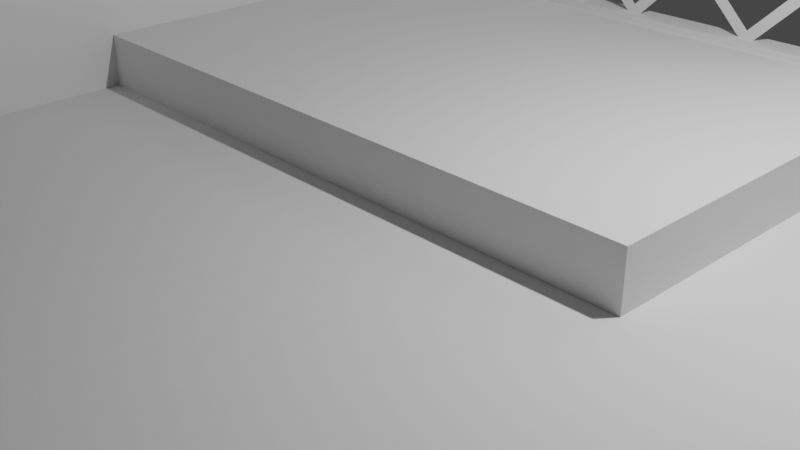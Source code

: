 # Source: witch_tavern1.blend  (saved by Blender 3.4.6; exported with 4.5.12 LTS)
import bpy
from mathutils import Matrix  # noqa: F401  (used for matrix-valued properties, if any)

bpy.ops.wm.read_factory_settings(use_empty=True)
scene = bpy.context.scene
scene.name = 'Scene'

# ---- collections
col_collection = bpy.data.collections.new('Collection'); scene.collection.children.link(col_collection)

# ---- world
world_world = bpy.data.worlds.new('World'); scene.world = world_world
world_world.use_nodes = True; world_world.node_tree.nodes.clear()
_N = world_world.node_tree.nodes; _L = world_world.node_tree.links
n0 = _N.new('ShaderNodeOutputWorld'); n0.name = 'World Output'; n0.location = (300, 300)
n1 = _N.new('ShaderNodeBackground'); n1.name = 'Background'; n1.location = (10, 300)
n1.inputs[0].default_value = (0.05088, 0.05088, 0.05088, 1.0)
_L.new(n1.outputs[0], n0.inputs[0])
n0.is_active_output = True
world_world.color = (0.05088, 0.05088, 0.05088)
world_world.use_sun_shadow = False
world_world.sun_shadow_jitter_overblur = 0.0

# ---- cameras
cam_camera = bpy.data.cameras.new('Camera')
cam_camera.clip_end = 100.0
cam_camera.ortho_scale = 7.314

# ---- lights
light_light = bpy.data.lights.new('Light', 'POINT')
light_light.transmission_factor = 0.0
light_light.energy = 1000.0
light_light.shadow_soft_size = 0.1
light_light.shadow_maximum_resolution = 0.006
light_light.use_absolute_resolution = True

# ---- meshes
me_plane = bpy.data.meshes.new('Plane')
me_plane.from_pydata([(-1.0, -1.0, 0.0), (1.0, -1.0, 0.0), (-1.0, 1.0, 0.0), (1.0, 1.0, 0.0), (-1.0, -1.0, 1.4), (-1.0, 1.0, 1.4), (1.0, 1.0, 1.4), (-0.9316, 0.9316, 0.0684), (-0.9316, -1.0, 0.0684), (1.0, -1.0, 0.0684), (1.0, 0.9316, 0.0684), (-0.9316, 0.9316, 1.4), (-0.9316, -1.0, 1.4), (1.0, 0.9316, 1.4)], [], [(0, 2, 3, 1), (2, 5, 6, 3), (0, 4, 5, 2), (8, 9, 10, 7), (7, 10, 13, 11), (8, 7, 11, 12), (3, 6, 13, 10), (6, 5, 11, 13), (0, 1, 9, 8), (4, 0, 8, 12), (5, 4, 12, 11), (1, 3, 10, 9)])
_uv = me_plane.uv_layers.new(name='UVMap')
_uv.uv.foreach_set('vector', [0.0, 0.0, 0.0, 1.0, 1.0, 1.0, 1.0, 0.0, 0.0, 1.0, 0.0, 1.0, 1.0, 1.0, 1.0, 1.0, 0.0, 0.0, 0.0, 0.0, 0.0, 1.0, 0.0, 1.0, 0.0, 0.0, 1.0, 0.0, 1.0, 1.0, 0.0, 1.0, 0.0, 1.0, 1.0, 1.0, 1.0, 1.0, 0.0, 1.0, 0.0, 0.0, 0.0, 1.0, 0.0, 1.0, 0.0, 0.0, 1.0, 1.0, 1.0, 1.0, 1.0, 1.0, 1.0, 1.0, 1.0, 1.0, 0.0, 1.0, 0.0, 1.0, 1.0, 1.0, 0.0, 0.0, 1.0, 0.0, 1.0, 0.0, 0.0, 0.0, 0.0, 0.0, 0.0, 0.0, 0.0, 0.0, 0.0, 0.0, 0.0, 1.0, 0.0, 0.0, 0.0, 0.0, 0.0, 1.0, 1.0, 0.0, 1.0, 1.0, 1.0, 1.0, 1.0, 0.0])
me_plane.update()
me_plane_001 = bpy.data.meshes.new('Plane.001')
me_plane_001.from_pydata([(-1.0, -1.022, 2.046e-09), (1.0, -1.022, 2.046e-09), (0.0, 0.9687, 2.875e-09), (-1.0, -0.4378, 4.759e-08), (-0.2852, 0.9143, 5.748e-09), (-0.4795, 0.7996, 1.004e-08), (-0.6538, 0.6164, 1.681e-08), (-0.7994, 0.3725, 2.583e-08), (-0.9089, 0.08992, 3.577e-08), (-0.9769, -0.1951, 4.409e-08), (1.0, -0.4378, 4.759e-08), (0.2852, 0.9143, 5.748e-09), (0.4795, 0.7996, 1.004e-08), (0.6538, 0.6164, 1.681e-08), (0.7994, 0.3725, 2.583e-08), (0.9089, 0.08992, 3.577e-08), (0.9769, -0.1951, 4.409e-08), (-1.0, -1.022, 0.4668), (1.0, -1.022, 0.4668), (-1.0, -0.4378, 0.4668), (1.0, -0.4378, 0.4668), (0.9769, -0.1951, 0.4668), (0.9089, 0.08992, 0.4668), (0.7994, 0.3725, 0.4668), (0.6538, 0.6164, 0.4668), (0.4795, 0.7996, 0.4668), (0.2852, 0.9143, 0.4668), (-9.018e-17, 0.9687, 0.4668), (-0.2852, 0.9143, 0.4668), (-0.4795, 0.7996, 0.4668), (-0.6538, 0.6164, 0.4668), (-0.7994, 0.3725, 0.4668), (-0.9089, 0.08992, 0.4668), (-0.9769, -0.1951, 0.4668)], [], [(0, 3, 9, 8, 7, 6, 5, 4, 2, 11, 12, 13, 14, 15, 16, 10, 1), (17, 18, 20, 21, 22, 23, 24, 25, 26, 27, 28, 29, 30, 31, 32, 33, 19), (14, 13, 24, 23), (8, 9, 33, 32), (13, 12, 25, 24), (0, 1, 18, 17), (9, 3, 19, 33), (12, 11, 26, 25), (3, 0, 17, 19), (11, 2, 27, 26), (2, 4, 28, 27), (1, 10, 20, 18), (4, 5, 29, 28), (10, 16, 21, 20), (5, 6, 30, 29), (16, 15, 22, 21), (6, 7, 31, 30), (15, 14, 23, 22), (7, 8, 32, 31)])
_uv = me_plane_001.uv_layers.new(name='UVMap')
_uv.uv.foreach_set('vector', [0.0, 0.0, 0.0, 0.5403, 0.01153, 0.6426, 0.04553, 0.7397, 0.1003, 0.8269, 0.1731, 0.8997, 0.2603, 0.9545, 0.3574, 0.9885, 0.4597, 1.0, 0.6426, 0.9885, 0.7397, 0.9545, 0.8269, 0.8997, 0.8997, 0.8269, 0.9545, 0.7397, 0.9885, 0.6426, 1.0, 0.5403, 1.0, 0.0, 0.0, 0.0, 1.0, 0.0, 1.0, 0.5403, 0.9885, 0.6426, 0.9545, 0.7397, 0.8997, 0.8269, 0.8269, 0.8997, 0.7397, 0.9545, 0.6426, 0.9885, 0.4597, 1.0, 0.3574, 0.9885, 0.2603, 0.9545, 0.1731, 0.8997, 0.1003, 0.8269, 0.04553, 0.7397, 0.01153, 0.6426, 0.0, 0.5403, 0.8997, 0.8269, 0.8269, 0.8997, 0.8269, 0.8997, 0.8997, 0.8269, 0.04553, 0.7397, 0.01153, 0.6426, 0.01153, 0.6426, 0.04553, 0.7397, 0.8269, 0.8997, 0.7397, 0.9545, 0.7397, 0.9545, 0.8269, 0.8997, 0.0, 0.0, 1.0, 0.0, 1.0, 0.0, 0.0, 0.0, 0.01153, 0.6426, 0.0, 0.5403, 0.0, 0.5403, 0.01153, 0.6426, 0.7397, 0.9545, 0.6426, 0.9885, 0.6426, 0.9885, 0.7397, 0.9545, 0.0, 0.5403, 0.0, 0.0, 0.0, 0.0, 0.0, 0.5403, 0.6426, 0.9885, 0.4597, 1.0, 0.4597, 1.0, 0.6426, 0.9885, 0.4597, 1.0, 0.3574, 0.9885, 0.3574, 0.9885, 0.4597, 1.0, 1.0, 0.0, 1.0, 0.5403, 1.0, 0.5403, 1.0, 0.0, 0.3574, 0.9885, 0.2603, 0.9545, 0.2603, 0.9545, 0.3574, 0.9885, 1.0, 0.5403, 0.9885, 0.6426, 0.9885, 0.6426, 1.0, 0.5403, 0.2603, 0.9545, 0.1731, 0.8997, 0.1731, 0.8997, 0.2603, 0.9545, 0.9885, 0.6426, 0.9545, 0.7397, 0.9545, 0.7397, 0.9885, 0.6426, 0.1731, 0.8997, 0.1003, 0.8269, 0.1003, 0.8269, 0.1731, 0.8997, 0.9545, 0.7397, 0.8997, 0.8269, 0.8997, 0.8269, 0.9545, 0.7397, 0.1003, 0.8269, 0.04553, 0.7397, 0.04553, 0.7397, 0.1003, 0.8269])
me_plane_001.update()
me_plane_002 = bpy.data.meshes.new('Plane.002')
me_plane_002.from_pydata([(-1.687, 0.5272, 1.638e-07), (-1.687, 0.5975, 1.638e-07), (0.5975, -1.687, 1.638e-07), (0.5272, -1.687, 1.638e-07), (1.687, -0.5272, 1.638e-07), (1.687, -0.5975, 1.638e-07), (-0.5975, 1.687, 1.638e-07), (-0.5272, 1.687, 1.638e-07), (-1.09, 0.03517, 1.638e-07), (-1.16, -0.03517, 1.638e-07), (-1.09, 0.5272, 1.638e-07), (-1.09, 0.5975, 1.638e-07), (-1.16, 0.5975, 1.638e-07), (-1.16, 0.5272, 1.638e-07), (-1.09, 1.16, 1.638e-07), (-1.16, 1.16, 1.638e-07), (-1.16, 1.09, 1.638e-07), (-1.09, 1.09, 1.638e-07), (-0.5272, -0.5272, 1.638e-07), (-0.5975, -0.5975, 1.638e-07), (-0.5272, -0.03517, 1.638e-07), (-0.5272, 0.03517, 1.638e-07), (-0.5975, 0.03517, 1.638e-07), (-0.5975, -0.03517, 1.638e-07), (-0.5272, 0.5272, 1.638e-07), (-0.5272, 0.5975, 1.638e-07), (-0.5975, 0.5975, 1.638e-07), (-0.5975, 0.5272, 1.638e-07), (-0.5272, 1.16, 1.638e-07), (-0.5975, 1.16, 1.638e-07), (-0.5975, 1.09, 1.638e-07), (-0.5272, 1.09, 1.638e-07), (0.03517, -1.09, 1.638e-07), (-0.03517, -1.16, 1.638e-07), (0.03517, -0.5975, 1.638e-07), (0.03517, -0.5272, 1.638e-07), (-0.03517, -0.5272, 1.638e-07), (-0.03517, -0.5975, 1.638e-07), (0.03517, -0.03517, 1.638e-07), (0.03517, 0.03517, 1.638e-07), (-0.03517, 0.03517, 1.638e-07), (-0.03517, -0.03517, 1.638e-07), (0.03517, 0.5272, 1.638e-07), (0.03517, 0.5975, 1.638e-07), (-0.03517, 0.5975, 1.638e-07), (-0.03517, 0.5272, 1.638e-07), (-0.03517, 1.09, 1.638e-07), (0.03517, 1.16, 1.638e-07), (0.5975, -1.16, 1.638e-07), (0.5975, -1.09, 1.638e-07), (0.5272, -1.09, 1.638e-07), (0.5272, -1.16, 1.638e-07), (0.5975, -0.5975, 1.638e-07), (0.5975, -0.5272, 1.638e-07), (0.5272, -0.5272, 1.638e-07), (0.5272, -0.5975, 1.638e-07), (0.5975, -0.03517, 1.638e-07), (0.5975, 0.03517, 1.638e-07), (0.5272, 0.03517, 1.638e-07), (0.5272, -0.03517, 1.638e-07), (0.5272, 0.5272, 1.638e-07), (0.5975, 0.5975, 1.638e-07), (1.09, -1.09, 1.638e-07), (1.16, -1.16, 1.638e-07), (1.16, -0.5975, 1.638e-07), (1.16, -0.5272, 1.638e-07), (1.09, -0.5272, 1.638e-07), (1.09, -0.5975, 1.638e-07), (1.09, -0.03517, 1.638e-07), (1.16, 0.03517, 1.638e-07)], [], [(10, 11, 12, 13), (14, 15, 16, 17), (20, 21, 22, 23), (24, 25, 26, 27), (28, 29, 30, 31), (34, 35, 36, 37), (38, 39, 40, 41), (42, 43, 44, 45), (48, 49, 50, 51), (52, 53, 54, 55), (56, 57, 58, 59), (64, 65, 66, 67), (8, 10, 13, 9), (11, 17, 16, 12), (28, 7, 6, 29), (18, 20, 23, 19), (21, 24, 27, 22), (25, 31, 30, 26), (32, 34, 37, 33), (35, 38, 41, 36), (39, 42, 45, 40), (43, 47, 46, 44), (2, 48, 51, 3), (49, 52, 55, 50), (53, 56, 59, 54), (57, 61, 60, 58), (63, 64, 67, 62), (65, 69, 68, 66), (12, 1, 0, 13), (22, 8, 9, 23), (26, 11, 10, 27), (29, 14, 17, 30), (36, 18, 19, 37), (40, 21, 20, 41), (44, 25, 24, 45), (47, 28, 31, 46), (50, 32, 33, 51), (54, 35, 34, 55), (58, 39, 38, 59), (61, 43, 42, 60), (62, 49, 48, 63), (66, 53, 52, 67), (69, 57, 56, 68), (4, 65, 64, 5)])
_uv = me_plane_002.uv_layers.new(name='UVMap')
_uv.uv.foreach_set('vector', [0.1771, 0.6562, 0.1771, 0.6771, 0.1562, 0.6771, 0.1562, 0.6562, 0.1771, 0.8438, 0.1562, 0.8438, 0.1562, 0.8229, 0.1771, 0.8229, 0.3438, 0.4896, 0.3438, 0.5104, 0.3229, 0.5104, 0.3229, 0.4896, 0.3438, 0.6562, 0.3438, 0.6771, 0.3229, 0.6771, 0.3229, 0.6562, 0.3438, 0.8438, 0.3229, 0.8438, 0.3229, 0.8229, 0.3438, 0.8229, 0.5104, 0.3229, 0.5104, 0.3438, 0.4896, 0.3438, 0.4896, 0.3229, 0.5104, 0.4896, 0.5104, 0.5104, 0.4896, 0.5104, 0.4896, 0.4896, 0.5104, 0.6562, 0.5104, 0.6771, 0.4896, 0.6771, 0.4896, 0.6562, 0.6771, 0.1562, 0.6771, 0.1771, 0.6562, 0.1771, 0.6562, 0.1562, 0.6771, 0.3229, 0.6771, 0.3438, 0.6562, 0.3438, 0.6562, 0.3229, 0.6771, 0.4896, 0.6771, 0.5104, 0.6562, 0.5104, 0.6562, 0.4896, 0.8438, 0.3229, 0.8438, 0.3438, 0.8229, 0.3438, 0.8229, 0.3229, 0.1771, 0.5104, 0.1771, 0.6562, 0.1562, 0.6562, 0.1562, 0.4896, 0.1771, 0.6771, 0.1771, 0.8229, 0.1562, 0.8229, 0.1562, 0.6771, 0.3438, 0.8438, 0.3438, 1.0, 0.3229, 1.0, 0.3229, 0.8438, 0.3438, 0.3438, 0.3438, 0.4896, 0.3229, 0.4896, 0.3229, 0.3229, 0.3438, 0.5104, 0.3438, 0.6562, 0.3229, 0.6562, 0.3229, 0.5104, 0.3438, 0.6771, 0.3438, 0.8229, 0.3229, 0.8229, 0.3229, 0.6771, 0.5104, 0.1771, 0.5104, 0.3229, 0.4896, 0.3229, 0.4896, 0.1562, 0.5104, 0.3438, 0.5104, 0.4896, 0.4896, 0.4896, 0.4896, 0.3438, 0.5104, 0.5104, 0.5104, 0.6562, 0.4896, 0.6562, 0.4896, 0.5104, 0.5104, 0.6771, 0.5104, 0.8438, 0.4896, 0.8229, 0.4896, 0.6771, 0.6771, 0.0, 0.6771, 0.1562, 0.6562, 0.1562, 0.6562, 0.0, 0.6771, 0.1771, 0.6771, 0.3229, 0.6562, 0.3229, 0.6562, 0.1771, 0.6771, 0.3438, 0.6771, 0.4896, 0.6562, 0.4896, 0.6562, 0.3438, 0.6771, 0.5104, 0.6771, 0.6771, 0.6562, 0.6562, 0.6562, 0.5104, 0.8438, 0.1562, 0.8438, 0.3229, 0.8229, 0.3229, 0.8229, 0.1771, 0.8438, 0.3438, 0.8438, 0.5104, 0.8229, 0.4896, 0.8229, 0.3438, 0.1562, 0.6771, 0.0, 0.6771, 0.0, 0.6562, 0.1562, 0.6562, 0.3229, 0.5104, 0.1771, 0.5104, 0.1562, 0.4896, 0.3229, 0.4896, 0.3229, 0.6771, 0.1771, 0.6771, 0.1771, 0.6562, 0.3229, 0.6562, 0.3229, 0.8438, 0.1771, 0.8438, 0.1771, 0.8229, 0.3229, 0.8229, 0.4896, 0.3438, 0.3438, 0.3438, 0.3229, 0.3229, 0.4896, 0.3229, 0.4896, 0.5104, 0.3438, 0.5104, 0.3438, 0.4896, 0.4896, 0.4896, 0.4896, 0.6771, 0.3438, 0.6771, 0.3438, 0.6562, 0.4896, 0.6562, 0.5104, 0.8438, 0.3438, 0.8438, 0.3438, 0.8229, 0.4896, 0.8229, 0.6562, 0.1771, 0.5104, 0.1771, 0.4896, 0.1562, 0.6562, 0.1562, 0.6562, 0.3438, 0.5104, 0.3438, 0.5104, 0.3229, 0.6562, 0.3229, 0.6562, 0.5104, 0.5104, 0.5104, 0.5104, 0.4896, 0.6562, 0.4896, 0.6771, 0.6771, 0.5104, 0.6771, 0.5104, 0.6562, 0.6562, 0.6562, 0.8229, 0.1771, 0.6771, 0.1771, 0.6771, 0.1562, 0.8438, 0.1562, 0.8229, 0.3438, 0.6771, 0.3438, 0.6771, 0.3229, 0.8229, 0.3229, 0.8438, 0.5104, 0.6771, 0.5104, 0.6771, 0.4896, 0.8229, 0.4896, 1.0, 0.3438, 0.8438, 0.3438, 0.8438, 0.3229, 1.0, 0.3229])
me_plane_002.update()
me_vert = bpy.data.meshes.new('Vert')
me_vert.from_pydata([(0.0, 0.0, 0.0), (0.5276, 0.0, 0.0), (0.6425, 0.282, 0.0), (0.8514, 0.5118, 0.0), (1.119, 0.2733, 0.0), (1.154, -0.07311, 0.0), (0.8897, -0.4056, 0.0), (0.5993, -0.2698, 0.0)], [(0, 1), (1, 2), (2, 3), (3, 4), (4, 5), (5, 6), (6, 7)], [])
me_vert.update()
me_circle = bpy.data.meshes.new('Circle')
me_circle.from_pydata([(-4.461e-08, 0.4787, 1.988e-06), (-0.2394, 0.4146, 1.988e-06), (-0.4146, 0.2394, 1.988e-06), (-0.4787, -9.05e-07, 1.988e-06), (-0.4146, -0.2394, 1.988e-06), (-0.2394, -0.4146, 1.988e-06), (-4.461e-08, -0.4787, 1.988e-06), (0.2394, -0.4146, 1.988e-06), (0.4146, -0.2394, 1.988e-06), (0.4787, -9.05e-07, 1.988e-06), (0.4146, 0.2394, 1.988e-06), (0.2394, 0.4146, 1.988e-06), (0.1976, 0.3551, -2.123), (0.02006, 0.3075, -2.123), (-0.1099, 0.1775, -2.123), (-0.1575, -1.142e-06, -2.123), (-0.1099, -0.1775, -2.123), (0.02006, -0.3075, -2.123), (0.1976, -0.3551, -2.123), (0.3751, -0.3075, -2.123), (0.5051, -0.1775, -2.123), (0.5526, -1.142e-06, -2.123), (0.5051, 0.1775, -2.123), (0.3751, 0.3075, -2.123), (-0.002173, 0.2995, -4.359), (-0.1519, 0.2593, -4.359), (-0.2615, 0.1497, -4.359), (-0.3016, -6.903e-07, -4.359), (-0.2615, -0.1497, -4.359), (-0.1519, -0.2593, -4.359), (-0.002173, -0.2995, -4.359), (0.1476, -0.2593, -4.359), (0.2572, -0.1497, -4.359), (0.2973, -6.903e-07, -4.359), (0.2572, 0.1497, -4.359), (0.1476, 0.2593, -4.359), (0.2024, 0.176, -6.419), (0.1144, 0.1524, -6.419), (0.05001, 0.08799, -6.419), (0.02643, -9.334e-07, -6.419), (0.05001, -0.08799, -6.419), (0.1144, -0.1524, -6.419), (0.2024, -0.176, -6.419), (0.2904, -0.1524, -6.419), (0.3548, -0.08799, -6.419), (0.3784, -9.334e-07, -6.419), (0.3548, 0.08799, -6.419), (0.2904, 0.1524, -6.419), (-0.01864, 0.7777, 0.3861), (-0.3914, 0.6778, 0.3861), (-0.6643, 0.405, 0.3861), (-0.7642, 0.0322, 0.3861), (-0.6643, -0.3406, 0.3861), (-0.3914, -0.6134, 0.3861), (-0.01864, -0.7133, 0.3861), (0.3541, -0.6134, 0.3861), (0.627, -0.3406, 0.3861), (0.7269, 0.0322, 0.3861), (0.627, 0.405, 0.3861), (0.3541, 0.6778, 0.3861)], [], [(9, 8, 20, 21), (6, 5, 17, 18), (3, 2, 14, 15), (10, 9, 21, 22), (7, 6, 18, 19), (4, 3, 15, 16), (11, 10, 22, 23), (1, 0, 12, 13), (8, 7, 19, 20), (5, 4, 16, 17), (0, 11, 23, 12), (2, 1, 13, 14), (16, 15, 27, 28), (23, 22, 34, 35), (13, 12, 24, 25), (20, 19, 31, 32), (17, 16, 28, 29), (12, 23, 35, 24), (14, 13, 25, 26), (21, 20, 32, 33), (18, 17, 29, 30), (15, 14, 26, 27), (22, 21, 33, 34), (19, 18, 30, 31), (31, 30, 42, 43), (28, 27, 39, 40), (35, 34, 46, 47), (25, 24, 36, 37), (32, 31, 43, 44), (29, 28, 40, 41), (24, 35, 47, 36), (26, 25, 37, 38), (33, 32, 44, 45), (30, 29, 41, 42), (27, 26, 38, 39), (34, 33, 45, 46), (37, 36, 47, 46, 45, 44, 43, 42, 41, 40, 39, 38), (4, 5, 53, 52), (11, 0, 48, 59), (1, 2, 50, 49), (8, 9, 57, 56), (5, 6, 54, 53), (2, 3, 51, 50), (9, 10, 58, 57), (6, 7, 55, 54), (3, 4, 52, 51), (10, 11, 59, 58), (0, 1, 49, 48), (7, 8, 56, 55)])
_uv = me_circle.uv_layers.new(name='UVMap')
_uv.uv.foreach_set('vector', [0.0, 0.0, 0.0, 0.0, 0.0, 0.0, 0.0, 0.0, 0.0, 0.0, 0.0, 0.0, 0.0, 0.0, 0.0, 0.0, 0.0, 0.0, 0.0, 0.0, 0.0, 0.0, 0.0, 0.0, 0.0, 0.0, 0.0, 0.0, 0.0, 0.0, 0.0, 0.0, 0.0, 0.0, 0.0, 0.0, 0.0, 0.0, 0.0, 0.0, 0.0, 0.0, 0.0, 0.0, 0.0, 0.0, 0.0, 0.0, 0.0, 0.0, 0.0, 0.0, 0.0, 0.0, 0.0, 0.0, 0.0, 0.0, 0.0, 0.0, 0.0, 0.0, 0.0, 0.0, 0.0, 0.0, 0.0, 0.0, 0.0, 0.0, 0.0, 0.0, 0.0, 0.0, 0.0, 0.0, 0.0, 0.0, 0.0, 0.0, 0.0, 0.0, 0.0, 0.0, 0.0, 0.0, 0.0, 0.0, 0.0, 0.0, 0.0, 0.0, 0.0, 0.0, 0.0, 0.0, 0.0, 0.0, 0.0, 0.0, 0.0, 0.0, 0.0, 0.0, 0.0, 0.0, 0.0, 0.0, 0.0, 0.0, 0.0, 0.0, 0.0, 0.0, 0.0, 0.0, 0.0, 0.0, 0.0, 0.0, 0.0, 0.0, 0.0, 0.0, 0.0, 0.0, 0.0, 0.0, 0.0, 0.0, 0.0, 0.0, 0.0, 0.0, 0.0, 0.0, 0.0, 0.0, 0.0, 0.0, 0.0, 0.0, 0.0, 0.0, 0.0, 0.0, 0.0, 0.0, 0.0, 0.0, 0.0, 0.0, 0.0, 0.0, 0.0, 0.0, 0.0, 0.0, 0.0, 0.0, 0.0, 0.0, 0.0, 0.0, 0.0, 0.0, 0.0, 0.0, 0.0, 0.0, 0.0, 0.0, 0.0, 0.0, 0.0, 0.0, 0.0, 0.0, 0.0, 0.0, 0.0, 0.0, 0.0, 0.0, 0.0, 0.0, 0.0, 0.0, 0.0, 0.0, 0.0, 0.0, 0.0, 0.0, 0.0, 0.0, 0.0, 0.0, 0.0, 0.0, 0.0, 0.0, 0.0, 0.0, 0.0, 0.0, 0.0, 0.0, 0.0, 0.0, 0.0, 0.0, 0.0, 0.0, 0.0, 0.0, 0.0, 0.0, 0.0, 0.0, 0.0, 0.0, 0.0, 0.0, 0.0, 0.0, 0.0, 0.0, 0.0, 0.0, 0.0, 0.0, 0.0, 0.0, 0.0, 0.0, 0.0, 0.0, 0.0, 0.0, 0.0, 0.0, 0.0, 0.0, 0.0, 0.0, 0.0, 0.0, 0.0, 0.0, 0.0, 0.0, 0.0, 0.0, 0.0, 0.0, 0.0, 0.0, 0.0, 0.0, 0.0, 0.0, 0.0, 0.0, 0.0, 0.0, 0.0, 0.0, 0.0, 0.0, 0.0, 0.0, 0.0, 0.0, 0.0, 0.0, 0.0, 0.0, 0.0, 0.0, 0.0, 0.0, 0.0, 0.0, 0.0, 0.0, 0.0, 0.0, 0.0, 0.0, 0.0, 0.0, 0.0, 0.0, 0.0, 0.0, 0.0, 0.0, 0.0, 0.0, 0.0, 0.0, 0.0, 0.0, 0.0, 0.0, 0.0, 0.0, 0.0, 0.0, 0.0, 0.0, 0.0, 0.0, 0.0, 0.0, 0.0, 0.0, 0.0, 0.0, 0.0, 0.0, 0.0, 0.0, 0.0, 0.0, 0.0, 0.0, 0.0, 0.0, 0.0, 0.0, 0.0, 0.0, 0.0, 0.0, 0.0, 0.0, 0.0, 0.0, 0.0, 0.0, 0.0, 0.0, 0.0, 0.0, 0.0, 0.0, 0.0, 0.0, 0.0, 0.0, 0.0, 0.0, 0.0, 0.0, 0.0, 0.0, 0.0, 0.0, 0.0, 0.0, 0.0, 0.0, 0.0, 0.0, 0.0, 0.0, 0.0, 0.0, 0.0, 0.0, 0.0, 0.0, 0.0, 0.0, 0.0, 0.0, 0.0, 0.0, 0.0, 0.0, 0.0, 0.0, 0.0, 0.0, 0.0, 0.0, 0.0, 0.0, 0.0, 0.0, 0.0, 0.0, 0.0, 0.0, 0.0, 0.0, 0.0, 0.0, 0.0, 0.0, 0.0, 0.0, 0.0, 0.0, 0.0, 0.0])
me_circle.update()
me_icosphere_001 = bpy.data.meshes.new('Icosphere.001')
me_icosphere_001.from_pydata([(0.0, 0.0, -1.0), (0.7465, -0.5276, -0.5487), (-0.282, -0.8485, -0.4303), (-0.9001, 0.00215, -0.4303), (-0.282, 0.8528, -0.4303), (0.718, 0.5279, -0.4303), (0.2296, -0.8189, 0.5199), (-0.8227, -0.4866, 0.7369), (-0.8287, 0.5657, 0.7617), (0.2008, 0.8761, 0.6204), (0.9036, 0.0203, 0.2814), (0.01846, 0.9148, 2.784), (-0.1625, -0.5, -0.8507), (0.4253, -0.309, -0.8507), (0.2687, -0.8091, -0.5533), (0.8545, 0.0001738, -0.5452), (0.4253, 0.309, -0.8507), (-0.5257, 0.0, -0.8507), (-0.6912, -0.4989, -0.5168), (-0.1625, 0.5, -0.8507), (-0.6912, 0.5011, -0.5168), (0.2599, 0.8102, -0.5168), (1.054, -0.3144, -0.47), (0.9749, 0.3148, -0.1431), (-0.007525, -0.9898, -0.01285), (0.6321, -0.8061, -0.2278), (-0.9892, -0.2945, 0.1142), (-0.611, -0.7966, 0.05216), (-0.626, 0.8235, 0.1142), (-0.9892, 0.3235, 0.1142), (0.5614, 0.8203, 0.06248), (-0.03817, 1.015, 0.1142), (0.8894, -0.4994, -0.4487), (-0.3112, -0.7732, 0.5864), (-0.9718, 0.04607, 0.8882), (-0.384, 0.8551, 0.8882), (0.778, 0.4371, -0.1317), (0.1162, -0.2856, 1.206), (0.4453, 0.2444, 1.414), (-0.6049, -0.227, 1.376), (-0.5549, 0.6108, 1.742), (0.04266, 0.8305, 1.778)], [], [(0, 13, 12), (1, 13, 15), (0, 12, 17), (0, 17, 19), (0, 19, 16), (1, 15, 22), (2, 14, 24), (3, 18, 26), (4, 20, 28), (5, 21, 30), (1, 22, 25), (2, 24, 27), (3, 26, 29), (4, 28, 31), (5, 30, 23), (6, 32, 37), (7, 33, 39), (8, 34, 40), (9, 35, 41), (10, 36, 38), (38, 41, 11), (38, 36, 41), (36, 9, 41), (41, 40, 11), (41, 35, 40), (35, 8, 40), (40, 39, 11), (40, 34, 39), (34, 7, 39), (39, 37, 11), (39, 33, 37), (33, 6, 37), (37, 38, 11), (37, 32, 38), (32, 10, 38), (23, 36, 10), (23, 30, 36), (30, 9, 36), (31, 35, 9), (31, 28, 35), (28, 8, 35), (29, 34, 8), (29, 26, 34), (26, 7, 34), (27, 33, 7), (27, 24, 33), (24, 6, 33), (25, 32, 6), (25, 22, 32), (22, 10, 32), (30, 31, 9), (30, 21, 31), (21, 4, 31), (28, 29, 8), (28, 20, 29), (20, 3, 29), (26, 27, 7), (26, 18, 27), (18, 2, 27), (24, 25, 6), (24, 14, 25), (14, 1, 25), (22, 23, 10), (22, 15, 23), (15, 5, 23), (16, 21, 5), (16, 19, 21), (19, 4, 21), (19, 20, 4), (19, 17, 20), (17, 3, 20), (17, 18, 3), (17, 12, 18), (12, 2, 18), (15, 16, 5), (15, 13, 16), (13, 0, 16), (12, 14, 2), (12, 13, 14), (13, 1, 14)])
_uv = me_icosphere_001.uv_layers.new(name='UVMap')
_uv.uv.foreach_set('vector', [0.1818, 0.0, 0.2273, 0.07873, 0.1364, 0.07873, 0.2727, 0.1575, 0.3182, 0.07873, 0.3636, 0.1575, 0.9091, 0.0, 0.9545, 0.07873, 0.8636, 0.07873, 0.7273, 0.0, 0.7727, 0.07873, 0.6818, 0.07873, 0.5455, 0.0, 0.5909, 0.07873, 0.5, 0.07873, 0.2727, 0.1575, 0.3636, 0.1575, 0.3182, 0.2362, 0.09091, 0.1575, 0.1818, 0.1575, 0.1364, 0.2362, 0.8182, 0.1575, 0.9091, 0.1575, 0.8636, 0.2362, 0.6364, 0.1575, 0.7273, 0.1575, 0.6818, 0.2362, 0.4545, 0.1575, 0.5455, 0.1575, 0.5, 0.2362, 0.2727, 0.1575, 0.3182, 0.2362, 0.2273, 0.2362, 0.09091, 0.1575, 0.1364, 0.2362, 0.04546, 0.2362, 0.8182, 0.1575, 0.8636, 0.2362, 0.7727, 0.2362, 0.6364, 0.1575, 0.6818, 0.2362, 0.5909, 0.2362, 0.4545, 0.1575, 0.5, 0.2362, 0.4091, 0.2362, 0.1818, 0.3149, 0.2727, 0.3149, 0.2273, 0.3937, 0.0, 0.3149, 0.09091, 0.3149, 0.04546, 0.3937, 0.7273, 0.3149, 0.8182, 0.3149, 0.7727, 0.3937, 0.5455, 0.3149, 0.6364, 0.3149, 0.5909, 0.3937, 0.3636, 0.3149, 0.4545, 0.3149, 0.4091, 0.3937, 0.4091, 0.3937, 0.5, 0.3937, 0.4545, 0.4724, 0.4091, 0.3937, 0.4545, 0.3149, 0.5, 0.3937, 0.4545, 0.3149, 0.5455, 0.3149, 0.5, 0.3937, 0.5909, 0.3937, 0.6818, 0.3937, 0.6364, 0.4724, 0.5909, 0.3937, 0.6364, 0.3149, 0.6818, 0.3937, 0.6364, 0.3149, 0.7273, 0.3149, 0.6818, 0.3937, 0.7727, 0.3937, 0.8636, 0.3937, 0.8182, 0.4724, 0.7727, 0.3937, 0.8182, 0.3149, 0.8636, 0.3937, 0.8182, 0.3149, 0.9091, 0.3149, 0.8636, 0.3937, 0.04546, 0.3937, 0.1364, 0.3937, 0.09091, 0.4724, 0.04546, 0.3937, 0.09091, 0.3149, 0.1364, 0.3937, 0.09091, 0.3149, 0.1818, 0.3149, 0.1364, 0.3937, 0.2273, 0.3937, 0.3182, 0.3937, 0.2727, 0.4724, 0.2273, 0.3937, 0.2727, 0.3149, 0.3182, 0.3937, 0.2727, 0.3149, 0.3636, 0.3149, 0.3182, 0.3937, 0.4091, 0.2362, 0.4545, 0.3149, 0.3636, 0.3149, 0.4091, 0.2362, 0.5, 0.2362, 0.4545, 0.3149, 0.5, 0.2362, 0.5455, 0.3149, 0.4545, 0.3149, 0.5909, 0.2362, 0.6364, 0.3149, 0.5455, 0.3149, 0.5909, 0.2362, 0.6818, 0.2362, 0.6364, 0.3149, 0.6818, 0.2362, 0.7273, 0.3149, 0.6364, 0.3149, 0.7727, 0.2362, 0.8182, 0.3149, 0.7273, 0.3149, 0.7727, 0.2362, 0.8636, 0.2362, 0.8182, 0.3149, 0.8636, 0.2362, 0.9091, 0.3149, 0.8182, 0.3149, 0.04546, 0.2362, 0.09091, 0.3149, 0.0, 0.3149, 0.04546, 0.2362, 0.1364, 0.2362, 0.09091, 0.3149, 0.1364, 0.2362, 0.1818, 0.3149, 0.09091, 0.3149, 0.2273, 0.2362, 0.2727, 0.3149, 0.1818, 0.3149, 0.2273, 0.2362, 0.3182, 0.2362, 0.2727, 0.3149, 0.3182, 0.2362, 0.3636, 0.3149, 0.2727, 0.3149, 0.5, 0.2362, 0.5909, 0.2362, 0.5455, 0.3149, 0.5, 0.2362, 0.5455, 0.1575, 0.5909, 0.2362, 0.5455, 0.1575, 0.6364, 0.1575, 0.5909, 0.2362, 0.6818, 0.2362, 0.7727, 0.2362, 0.7273, 0.3149, 0.6818, 0.2362, 0.7273, 0.1575, 0.7727, 0.2362, 0.7273, 0.1575, 0.8182, 0.1575, 0.7727, 0.2362, 0.8636, 0.2362, 0.9545, 0.2362, 0.9091, 0.3149, 0.8636, 0.2362, 0.9091, 0.1575, 0.9545, 0.2362, 0.9091, 0.1575, 1.0, 0.1575, 0.9545, 0.2362, 0.1364, 0.2362, 0.2273, 0.2362, 0.1818, 0.3149, 0.1364, 0.2362, 0.1818, 0.1575, 0.2273, 0.2362, 0.1818, 0.1575, 0.2727, 0.1575, 0.2273, 0.2362, 0.3182, 0.2362, 0.4091, 0.2362, 0.3636, 0.3149, 0.3182, 0.2362, 0.3636, 0.1575, 0.4091, 0.2362, 0.3636, 0.1575, 0.4545, 0.1575, 0.4091, 0.2362, 0.5, 0.07873, 0.5455, 0.1575, 0.4545, 0.1575, 0.5, 0.07873, 0.5909, 0.07873, 0.5455, 0.1575, 0.5909, 0.07873, 0.6364, 0.1575, 0.5455, 0.1575, 0.6818, 0.07873, 0.7273, 0.1575, 0.6364, 0.1575, 0.6818, 0.07873, 0.7727, 0.07873, 0.7273, 0.1575, 0.7727, 0.07873, 0.8182, 0.1575, 0.7273, 0.1575, 0.8636, 0.07873, 0.9091, 0.1575, 0.8182, 0.1575, 0.8636, 0.07873, 0.9545, 0.07873, 0.9091, 0.1575, 0.9545, 0.07873, 1.0, 0.1575, 0.9091, 0.1575, 0.3636, 0.1575, 0.4091, 0.07873, 0.4545, 0.1575, 0.3636, 0.1575, 0.3182, 0.07873, 0.4091, 0.07873, 0.3182, 0.07873, 0.3636, 0.0, 0.4091, 0.07873, 0.1364, 0.07873, 0.1818, 0.1575, 0.09091, 0.1575, 0.1364, 0.07873, 0.2273, 0.07873, 0.1818, 0.1575, 0.2273, 0.07873, 0.2727, 0.1575, 0.1818, 0.1575])
me_icosphere_001.update()
me_plane_003 = bpy.data.meshes.new('Plane.003')
me_plane_003.from_pydata([(-0.9316, 0.9316, 0.0684), (-0.9316, -0.08372, 0.0684), (0.6047, -0.08372, 0.0684), (0.6047, 0.9316, 0.0684), (-0.9316, 0.9316, 0.1966), (-0.9316, -0.08372, 0.1966), (0.6047, -0.08372, 0.1966), (0.6047, 0.9316, 0.1966)], [], [(1, 0, 3, 2), (5, 6, 7, 4), (2, 3, 7, 6), (0, 1, 5, 4), (3, 0, 4, 7), (1, 2, 6, 5)])
_uv = me_plane_003.uv_layers.new(name='UVMap')
_uv.uv.foreach_set('vector', [0.0, 0.4744, 0.0, 1.0, 0.7953, 1.0, 0.7953, 0.4744, 0.0, 0.4744, 0.7953, 0.4744, 0.7953, 1.0, 0.0, 1.0, 0.7953, 0.4744, 0.7953, 1.0, 0.7953, 1.0, 0.7953, 0.4744, 0.0, 1.0, 0.0, 0.4744, 0.0, 0.4744, 0.0, 1.0, 0.7953, 1.0, 0.0, 1.0, 0.0, 1.0, 0.7953, 1.0, 0.0, 0.4744, 0.7953, 0.4744, 0.7953, 0.4744, 0.0, 0.4744])
me_plane_003.update()

# ---- objects
ob_light = bpy.data.objects.new('Light', light_light)
ob_camera = bpy.data.objects.new('Camera', cam_camera)
ob_main = bpy.data.objects.new('MAIN ', me_plane)
ob_window = bpy.data.objects.new('window', me_plane_001)
ob_window_plain = bpy.data.objects.new('window plain', me_plane_002)
ob_fire = bpy.data.objects.new('fire', me_vert)
ob_circle = bpy.data.objects.new('Circle', me_circle)
ob_icosphere = bpy.data.objects.new('Icosphere', me_icosphere_001)
ob_main__001 = bpy.data.objects.new('MAIN .001', me_plane_003)

# ---- transforms, parenting, visibility, modifiers, constraints
ob_light.location = (4.076, 1.005, 5.904)
ob_light.rotation_euler = (0.6503, 0.05522, 1.866)
ob_light.lock_rotations_4d = False
ob_light.empty_display_type = 'ARROWS'
ob_light.color = (0.0, 0.0, 0.0, 0.0)
ob_light.lineart.crease_threshold = 0.0
ob_camera.location = (7.359, -6.926, 4.958)
ob_camera.rotation_euler = (1.109, 0.0, 0.8149)
ob_camera.lock_rotations_4d = False
ob_camera.empty_display_type = 'ARROWS'
ob_camera.color = (0.0, 0.0, 0.0, 0.0)
ob_camera.display_type = 'WIRE'
ob_camera.lineart.crease_threshold = 0.0
ob_main.location = (0.0, 0.0, 0.0)
ob_main.scale = (5.0, 5.0, 5.0)
_m = ob_main.modifiers.new('BTool_Plane.001', 'BOOLEAN')
_m.object = ob_window
ob_window.location = (0.1244, 5.072, 3.951)
ob_window.rotation_euler = (1.571, -0.0, 0.0)
ob_window.scale = (1.633, 2.823, 1.116)
ob_window.hide_render = True
ob_window.visible_camera = False
ob_window.visible_diffuse = False
ob_window.visible_glossy = False
ob_window.visible_transmission = False
ob_window.visible_volume_scatter = False
ob_window.display_type = 'BOUNDS'
ob_window_plain.location = (0.07237, 4.818, 3.476)
ob_window_plain.rotation_euler = (1.571, 0.7854, 1.344e-07)
ob_window_plain.scale = (2.02, 2.02, 1.491)
ob_fire.location = (-4.657, -3.616, 5.551)
ob_fire.scale = (0.6086, 0.6086, 0.6086)
_m = ob_fire.modifiers.new('Skin', 'SKIN')
ob_circle.parent = ob_fire
ob_circle.matrix_parent_inverse = Matrix(((1.495, -0.0, 0.0, 6.961), (-0.0, 1.495, -0.0, 5.406), (-0.0, 0.0, 1.495, -8.298), (-0.0, 0.0, -0.0, 1.0)))
ob_circle.location = (-4.093, -3.578, 5.552)
ob_circle.scale = (0.4187, 0.4187, 0.4187)
_m = ob_circle.modifiers.new('Solidify', 'SOLIDIFY')
_m.thickness = 0.18
ob_icosphere.parent = ob_fire
ob_icosphere.matrix_parent_inverse = Matrix(((1.495, -0.0, 0.0, 6.961), (-0.0, 1.495, -0.0, 5.406), (-0.0, 0.0, 1.495, -8.298), (-0.0, 0.0, -0.0, 1.0)))
ob_icosphere.location = (-4.093, -3.578, 5.768)
ob_icosphere.scale = (0.2501, 0.2501, 0.2501)
ob_main__001.location = (0.0, 0.0, 0.0)
ob_main__001.scale = (5.0, 5.0, 5.0)
_m = ob_main__001.modifiers.new('BTool_Plane.001', 'BOOLEAN')
_m.object = ob_window

# ---- collection membership
col_collection.objects.link(ob_light)
col_collection.objects.link(ob_camera)
col_collection.objects.link(ob_main)
col_collection.objects.link(ob_window)
col_collection.objects.link(ob_window_plain)
col_collection.objects.link(ob_fire)
col_collection.objects.link(ob_circle)
col_collection.objects.link(ob_icosphere)
col_collection.objects.link(ob_main__001)

# ---- scene / render settings (as saved in the file)
scene.camera = ob_camera
scene.frame_start = 1; scene.frame_end = 250; scene.frame_set(0)
scene.render.engine = 'BLENDER_EEVEE_NEXT'
scene.cycles.sampling_pattern = 'TABULATED_SOBOL'
scene.cycles.use_light_tree = False
scene.view_settings.view_transform = 'Filmic'
bpy.context.view_layer.update()
